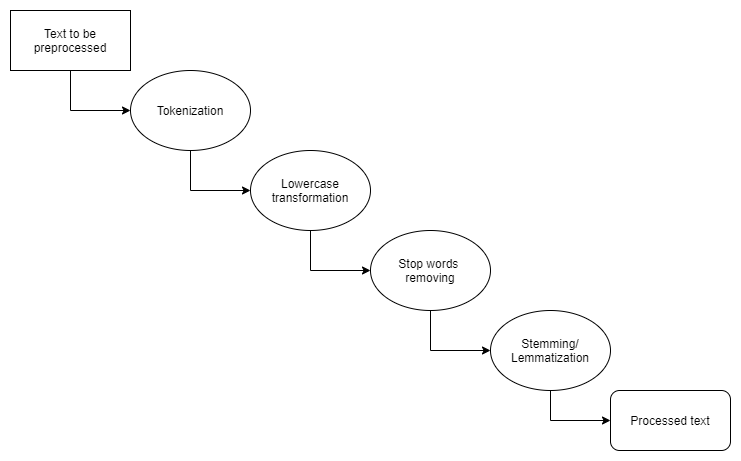

The diagram above was exported from draw.io. Its source (the exported page's mxGraphModel, read from the mxfile embedded in the PNG):
<mxGraphModel dx="828" dy="452" grid="1" gridSize="10" guides="1" tooltips="1" connect="1" arrows="1" fold="1" page="1" pageScale="1" pageWidth="827" pageHeight="1169" math="0" shadow="0">
  <root>
    <mxCell id="0" />
    <mxCell id="1" parent="0" />
    <mxCell id="faEYgLzrvxXDcAuMk8QA-2" value="" style="endArrow=classic;html=1;rounded=0;entryX=0;entryY=0.5;entryDx=0;entryDy=0;exitX=0.5;exitY=1;exitDx=0;exitDy=0;" edge="1" parent="1" source="faEYgLzrvxXDcAuMk8QA-4" target="faEYgLzrvxXDcAuMk8QA-3">
      <mxGeometry width="50" height="50" relative="1" as="geometry">
        <mxPoint x="80" y="100" as="sourcePoint" />
        <mxPoint x="420" y="180" as="targetPoint" />
        <Array as="points">
          <mxPoint x="100" y="160" />
        </Array>
      </mxGeometry>
    </mxCell>
    <mxCell id="faEYgLzrvxXDcAuMk8QA-3" value="Tokenization" style="ellipse;whiteSpace=wrap;html=1;" vertex="1" parent="1">
      <mxGeometry x="160" y="120" width="120" height="80" as="geometry" />
    </mxCell>
    <mxCell id="faEYgLzrvxXDcAuMk8QA-4" value="&lt;span&gt;Text to be preprocessed&lt;/span&gt;" style="rounded=0;whiteSpace=wrap;html=1;" vertex="1" parent="1">
      <mxGeometry x="40" y="60" width="120" height="60" as="geometry" />
    </mxCell>
    <mxCell id="faEYgLzrvxXDcAuMk8QA-6" value="Lowercase transformation" style="ellipse;whiteSpace=wrap;html=1;" vertex="1" parent="1">
      <mxGeometry x="280" y="200" width="120" height="80" as="geometry" />
    </mxCell>
    <mxCell id="faEYgLzrvxXDcAuMk8QA-7" value="" style="endArrow=classic;html=1;rounded=0;exitX=0.5;exitY=1;exitDx=0;exitDy=0;entryX=0;entryY=0.5;entryDx=0;entryDy=0;" edge="1" parent="1" source="faEYgLzrvxXDcAuMk8QA-3" target="faEYgLzrvxXDcAuMk8QA-6">
      <mxGeometry width="50" height="50" relative="1" as="geometry">
        <mxPoint x="390" y="250" as="sourcePoint" />
        <mxPoint x="440" y="200" as="targetPoint" />
        <Array as="points">
          <mxPoint x="220" y="240" />
        </Array>
      </mxGeometry>
    </mxCell>
    <mxCell id="faEYgLzrvxXDcAuMk8QA-8" value="Stop words &lt;br&gt;removing" style="ellipse;whiteSpace=wrap;html=1;" vertex="1" parent="1">
      <mxGeometry x="400" y="280" width="120" height="80" as="geometry" />
    </mxCell>
    <mxCell id="faEYgLzrvxXDcAuMk8QA-9" value="" style="endArrow=classic;html=1;rounded=0;exitX=0.5;exitY=1;exitDx=0;exitDy=0;entryX=0;entryY=0.5;entryDx=0;entryDy=0;" edge="1" parent="1" source="faEYgLzrvxXDcAuMk8QA-6" target="faEYgLzrvxXDcAuMk8QA-8">
      <mxGeometry width="50" height="50" relative="1" as="geometry">
        <mxPoint x="390" y="250" as="sourcePoint" />
        <mxPoint x="440" y="200" as="targetPoint" />
        <Array as="points">
          <mxPoint x="340" y="320" />
        </Array>
      </mxGeometry>
    </mxCell>
    <mxCell id="faEYgLzrvxXDcAuMk8QA-10" value="Stemming/&lt;br&gt;Lemmatization" style="ellipse;whiteSpace=wrap;html=1;" vertex="1" parent="1">
      <mxGeometry x="520" y="360" width="120" height="80" as="geometry" />
    </mxCell>
    <mxCell id="faEYgLzrvxXDcAuMk8QA-11" value="" style="endArrow=classic;html=1;rounded=0;exitX=0.5;exitY=1;exitDx=0;exitDy=0;entryX=0;entryY=0.5;entryDx=0;entryDy=0;" edge="1" parent="1" source="faEYgLzrvxXDcAuMk8QA-8" target="faEYgLzrvxXDcAuMk8QA-10">
      <mxGeometry width="50" height="50" relative="1" as="geometry">
        <mxPoint x="390" y="350" as="sourcePoint" />
        <mxPoint x="440" y="300" as="targetPoint" />
        <Array as="points">
          <mxPoint x="460" y="400" />
        </Array>
      </mxGeometry>
    </mxCell>
    <mxCell id="faEYgLzrvxXDcAuMk8QA-12" value="Processed text" style="rounded=1;whiteSpace=wrap;html=1;" vertex="1" parent="1">
      <mxGeometry x="640" y="440" width="120" height="60" as="geometry" />
    </mxCell>
    <mxCell id="faEYgLzrvxXDcAuMk8QA-13" value="" style="endArrow=classic;html=1;rounded=0;exitX=0.5;exitY=1;exitDx=0;exitDy=0;entryX=0;entryY=0.5;entryDx=0;entryDy=0;" edge="1" parent="1" source="faEYgLzrvxXDcAuMk8QA-10" target="faEYgLzrvxXDcAuMk8QA-12">
      <mxGeometry width="50" height="50" relative="1" as="geometry">
        <mxPoint x="390" y="340" as="sourcePoint" />
        <mxPoint x="440" y="290" as="targetPoint" />
        <Array as="points">
          <mxPoint x="580" y="470" />
        </Array>
      </mxGeometry>
    </mxCell>
  </root>
</mxGraphModel>